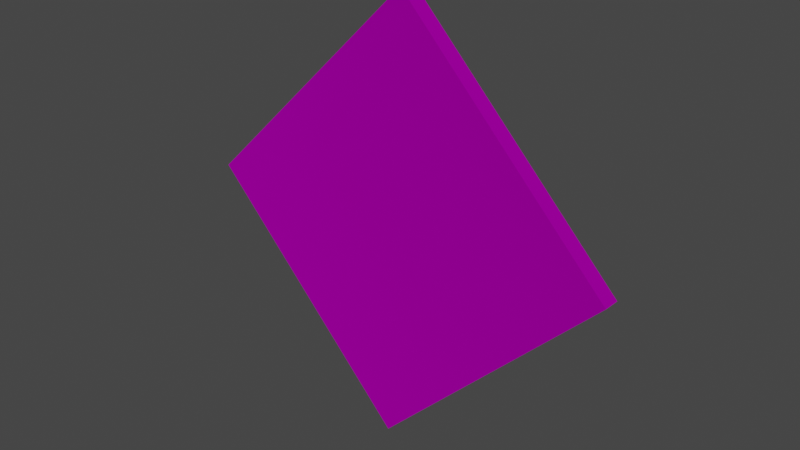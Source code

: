 # Source: sign_emblem.blend  (saved by Blender 3.4.6; exported with 4.5.12 LTS)
import bpy
from mathutils import Matrix  # noqa: F401  (used for matrix-valued properties, if any)

bpy.ops.wm.read_factory_settings(use_empty=True)
scene = bpy.context.scene
scene.name = 'Scene'

# ---- collections
col_collection = bpy.data.collections.new('Collection'); scene.collection.children.link(col_collection)
col_export = bpy.data.collections.new('Export'); scene.collection.children.link(col_export)

# ---- images (referenced by path relative to the original .blend; pixels are not part of the script)
import os
ASSET_DIR = os.environ.get("B2B_ASSET_DIR", "")  # directory of the original .blend (textures are referenced by path, not embedded)
HERE = os.path.dirname(os.path.abspath(__file__))  # packed textures are extracted next to this script under _unpacked/

def load_image(name, relpath, width, height, colorspace="sRGB"):
    """Load a texture the original file referenced (path relative to the .blend, or extracted next to this script)."""
    p = next((c for c in (os.path.join(HERE, relpath), os.path.join(ASSET_DIR, relpath)) if relpath and os.path.exists(c)), "")
    if p:
        img = bpy.data.images.load(p, check_existing=True)
        img.name = name
    else:  # same state as the original file: an image datablock whose file is absent (Cycles renders it pink)
        img = bpy.data.images.new(name, width, height)
        img.source = "FILE"
        img.filepath = "//" + (relpath or name)
    img.colorspace_settings.name = colorspace
    return img
img_sign_emblem_png_001 = load_image('sign_emblem.png.001', 'sign_emblem.png', 1024, 1024, 'sRGB')

# ---- materials (node trees are filled in below, after node groups)
mat_dummymtl_rsrc_world_prop_gremlin_sign_emblem_mesh_0 = bpy.data.materials.new('dummymtl-rsrc.world.prop.gremlin.sign_emblem-Mesh[0]')
mat_dummymtl_rsrc_world_prop_gremlin_sign_emblem_mesh_0.use_transparent_shadow = False

# ---- material node trees
mat_dummymtl_rsrc_world_prop_gremlin_sign_emblem_mesh_0.use_nodes = True; mat_dummymtl_rsrc_world_prop_gremlin_sign_emblem_mesh_0.node_tree.nodes.clear()
_N = mat_dummymtl_rsrc_world_prop_gremlin_sign_emblem_mesh_0.node_tree.nodes; _L = mat_dummymtl_rsrc_world_prop_gremlin_sign_emblem_mesh_0.node_tree.links
n0 = _N.new('ShaderNodeBsdfPrincipled'); n0.name = 'Principled BSDF'; n0.location = (10, 300)
n0.distribution = 'GGX'
n0.subsurface_method = 'RANDOM_WALK_SKIN'
n0.inputs[1].default_value = 1.0
n0.inputs[2].default_value = 1.0
n0.inputs[27].default_value = (0.0, 0.0, 0.0, 1.0)
n0.inputs[28].default_value = 1.0
n1 = _N.new('ShaderNodeOutputMaterial'); n1.name = 'Material Output'; n1.location = (320, 270)
n2 = _N.new('ShaderNodeTexImage'); n2.name = 'Image Texture'; n2.location = (-266, 183)
n2.image = img_sign_emblem_png_001
_L.new(n0.outputs[0], n1.inputs[0])
_L.new(n2.outputs[0], n0.inputs[0])
_L.new(n2.outputs[1], n0.inputs[4])
n1.is_active_output = True

# ---- world
world_world = bpy.data.worlds.new('World'); scene.world = world_world
world_world.use_nodes = True; world_world.node_tree.nodes.clear()
_N = world_world.node_tree.nodes; _L = world_world.node_tree.links
n0 = _N.new('ShaderNodeOutputWorld'); n0.name = 'World Output'; n0.location = (300, 300)
n1 = _N.new('ShaderNodeBackground'); n1.name = 'Background'; n1.location = (10, 300)
n1.inputs[0].default_value = (0.05088, 0.05088, 0.05088, 1.0)
_L.new(n1.outputs[0], n0.inputs[0])
n0.is_active_output = True
world_world.color = (0.05088, 0.05088, 0.05088)
world_world.use_sun_shadow = False
world_world.sun_shadow_jitter_overblur = 0.0

# ---- meshes
me_rsrc_world_prop_gremlin_sign_emblem_mesh_0 = bpy.data.meshes.new('rsrc.world.prop.gremlin.sign_emblem-Mesh[0]')
me_rsrc_world_prop_gremlin_sign_emblem_mesh_0.from_pydata([(0.0, -1.195, 3.366e-05), (0.594, -0.6012, -0.02484), (-0.594, -0.6012, -0.02484), (7.506e-09, -0.00777, -0.04971), (-4.101e-09, -1.193, 0.04847), (0.594, -0.5992, 0.0236), (-0.594, -0.5992, 0.0236), (3.405e-09, -0.00574, -0.001276)], [], [(0, 2, 1), (3, 1, 2), (4, 5, 6), (7, 6, 5), (2, 0, 4, 6), (0, 1, 5, 4), (1, 3, 7, 5), (3, 2, 6, 7)])
_uv = me_rsrc_world_prop_gremlin_sign_emblem_mesh_0.uv_layers.new(name='UVMap')
_uv.uv.foreach_set('vector', [9.999e-05, 9.999e-05, 0.0001015, 0.9999, 0.9999, 0.0001017, 0.9999, 0.9999, 0.9999, 0.0001017, 0.0001015, 0.9999, 9.999e-05, 9.999e-05, 0.9999, 0.0001017, 0.0001015, 0.9999, 0.9999, 0.9999, 0.0001015, 0.9999, 0.9999, 0.0001017, 0.0001015, 0.9999, 9.999e-05, 9.999e-05, 9.999e-05, 9.999e-05, 0.0001015, 0.9999, 9.999e-05, 9.999e-05, 0.9999, 0.0001017, 0.9999, 0.0001017, 9.999e-05, 9.999e-05, 0.9999, 0.0001017, 0.9999, 0.9999, 0.9999, 0.9999, 0.9999, 0.0001017, 0.9999, 0.9999, 0.0001015, 0.9999, 0.0001015, 0.9999, 0.9999, 0.9999])
me_rsrc_world_prop_gremlin_sign_emblem_mesh_0.materials.append(mat_dummymtl_rsrc_world_prop_gremlin_sign_emblem_mesh_0)
me_rsrc_world_prop_gremlin_sign_emblem_mesh_0.update()
me_rsrc_world_prop_gremlin_sign_emblem_mesh_0.normals_split_custom_set([tuple(v) for v in zip(*[iter([8.447e-08, -0.04188, -0.9991, 8.447e-08, -0.04188, -0.9991, 8.447e-08, -0.04188, -0.9991, 7.919e-08, -0.04188, -0.9991, 7.919e-08, -0.04188, -0.9991, 7.919e-08, -0.04188, -0.9991, -7.919e-08, 0.04188, 0.9991, -7.919e-08, 0.04188, 0.9991, -7.919e-08, 0.04188, 0.9991, -8.447e-08, 0.04188, 0.9991, -8.447e-08, 0.04188, 0.9991, -8.447e-08, 0.04188, 0.9991, -0.7071, -0.7065, 0.02961, -0.7071, -0.7065, 0.02961, -0.7071, -0.7065, 0.02961, -0.7071, -0.7065, 0.02961, 0.7071, -0.7065, 0.02961, 0.7071, -0.7065, 0.02961, 0.7071, -0.7065, 0.02961, 0.7071, -0.7065, 0.02961, 0.7071, 0.7065, -0.02961, 0.7071, 0.7065, -0.02961, 0.7071, 0.7065, -0.02961, 0.7071, 0.7065, -0.02961, -0.7071, 0.7065, -0.02961, -0.7071, 0.7065, -0.02961, -0.7071, 0.7065, -0.02961, -0.7071, 0.7065, -0.02961])] * 3)])

# ---- objects
ob_gremlin_sign_emblem_mesh_0 = bpy.data.objects.new('gremlin.sign_emblem-Mesh[0]', me_rsrc_world_prop_gremlin_sign_emblem_mesh_0)

# ---- transforms, parenting, visibility, modifiers, constraints
ob_gremlin_sign_emblem_mesh_0.location = (0.0, 0.0, 0.0)
ob_gremlin_sign_emblem_mesh_0.rotation_mode = 'QUATERNION'
ob_gremlin_sign_emblem_mesh_0.rotation_quaternion = (0.7071, -0.7071, -1.57e-16, -9.358e-24)

# ---- collection membership
scene.collection.objects.link(ob_gremlin_sign_emblem_mesh_0)

# ---- scene / render settings (as saved in the file)
scene.frame_start = 1; scene.frame_end = 250; scene.frame_set(1)
scene.render.engine = 'BLENDER_EEVEE_NEXT'
scene.cycles.sampling_pattern = 'TABULATED_SOBOL'
scene.cycles.use_light_tree = False
scene.view_settings.view_transform = 'Filmic'
bpy.context.view_layer.update()

# ---- added for rendering (the .blend has no active camera and no usable light): camera, sun
cam_auto = bpy.data.cameras.new('AutoCamera')
cam_auto.lens = 50.0
cam_auto.sensor_width = 36.0
cam_auto.clip_end = 1000.0
ob_auto_camera = bpy.data.objects.new('AutoCamera', cam_auto)
scene.collection.objects.link(ob_auto_camera)
ob_auto_camera.location = (1.55768, -1.86983, 1.84635)
ob_auto_camera.rotation_euler = (1.09748, -7.21219e-08, 0.694738)
scene.camera = ob_auto_camera
light_auto_sun = bpy.data.lights.new('AutoSun', 'SUN')
light_auto_sun.energy = 3.0
light_auto_sun.angle = 0.0523599
ob_auto_sun = bpy.data.objects.new('AutoSun', light_auto_sun)
scene.collection.objects.link(ob_auto_sun)
ob_auto_sun.rotation_euler = (0.872665, 0.174533, 0.523599)
bpy.context.view_layer.update()
